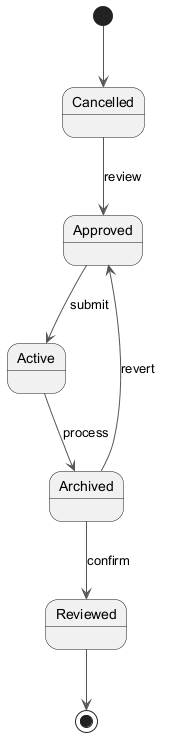

The diagram above was rendered by PlantUML. Its source (embedded in the PNG):
@startuml
skinparam backgroundColor #FFFFFF
skinparam classBackgroundColor #F1F8E9
skinparam classBorderColor #33691E
skinparam ArrowColor #555555
[*] --> Cancelled
Cancelled --> Approved : review
Approved --> Active : submit
Active --> Archived : process
Archived --> Reviewed : confirm
Archived --> Approved : revert
Reviewed --> [*]
@enduml